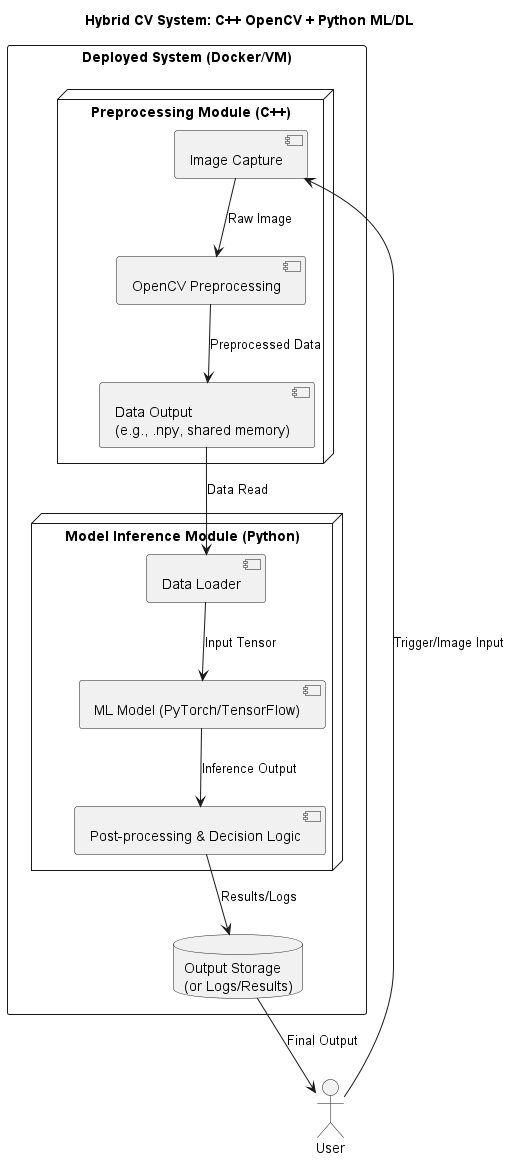

The diagram above was rendered by PlantUML. Its source (embedded in the PNG):
@startuml
title Hybrid CV System: C++ OpenCV + Python ML/DL

actor User

rectangle "Deployed System (Docker/VM)" {
    node "Preprocessing Module (C++)" {
        component "Image Capture" 
        component "OpenCV Preprocessing"
        component "Data Output\n(e.g., .npy, shared memory)"
    }

    node "Model Inference Module (Python)" {
        component "Data Loader"
        component "ML Model (PyTorch/TensorFlow)"
        component "Post-processing & Decision Logic"
    }

    database "Output Storage\n(or Logs/Results)"

    User --> "Image Capture" : Trigger/Image Input
    "Image Capture" --> "OpenCV Preprocessing" : Raw Image
    "OpenCV Preprocessing" --> "Data Output\n(e.g., .npy, shared memory)" : Preprocessed Data

    "Data Output\n(e.g., .npy, shared memory)" --> "Data Loader" : Data Read
    "Data Loader" --> "ML Model (PyTorch/TensorFlow)" : Input Tensor
    "ML Model (PyTorch/TensorFlow)" --> "Post-processing & Decision Logic" : Inference Output
    "Post-processing & Decision Logic" --> "Output Storage\n(or Logs/Results)" : Results/Logs
    "Output Storage\n(or Logs/Results)" --> User : Final Output
}

@enduml